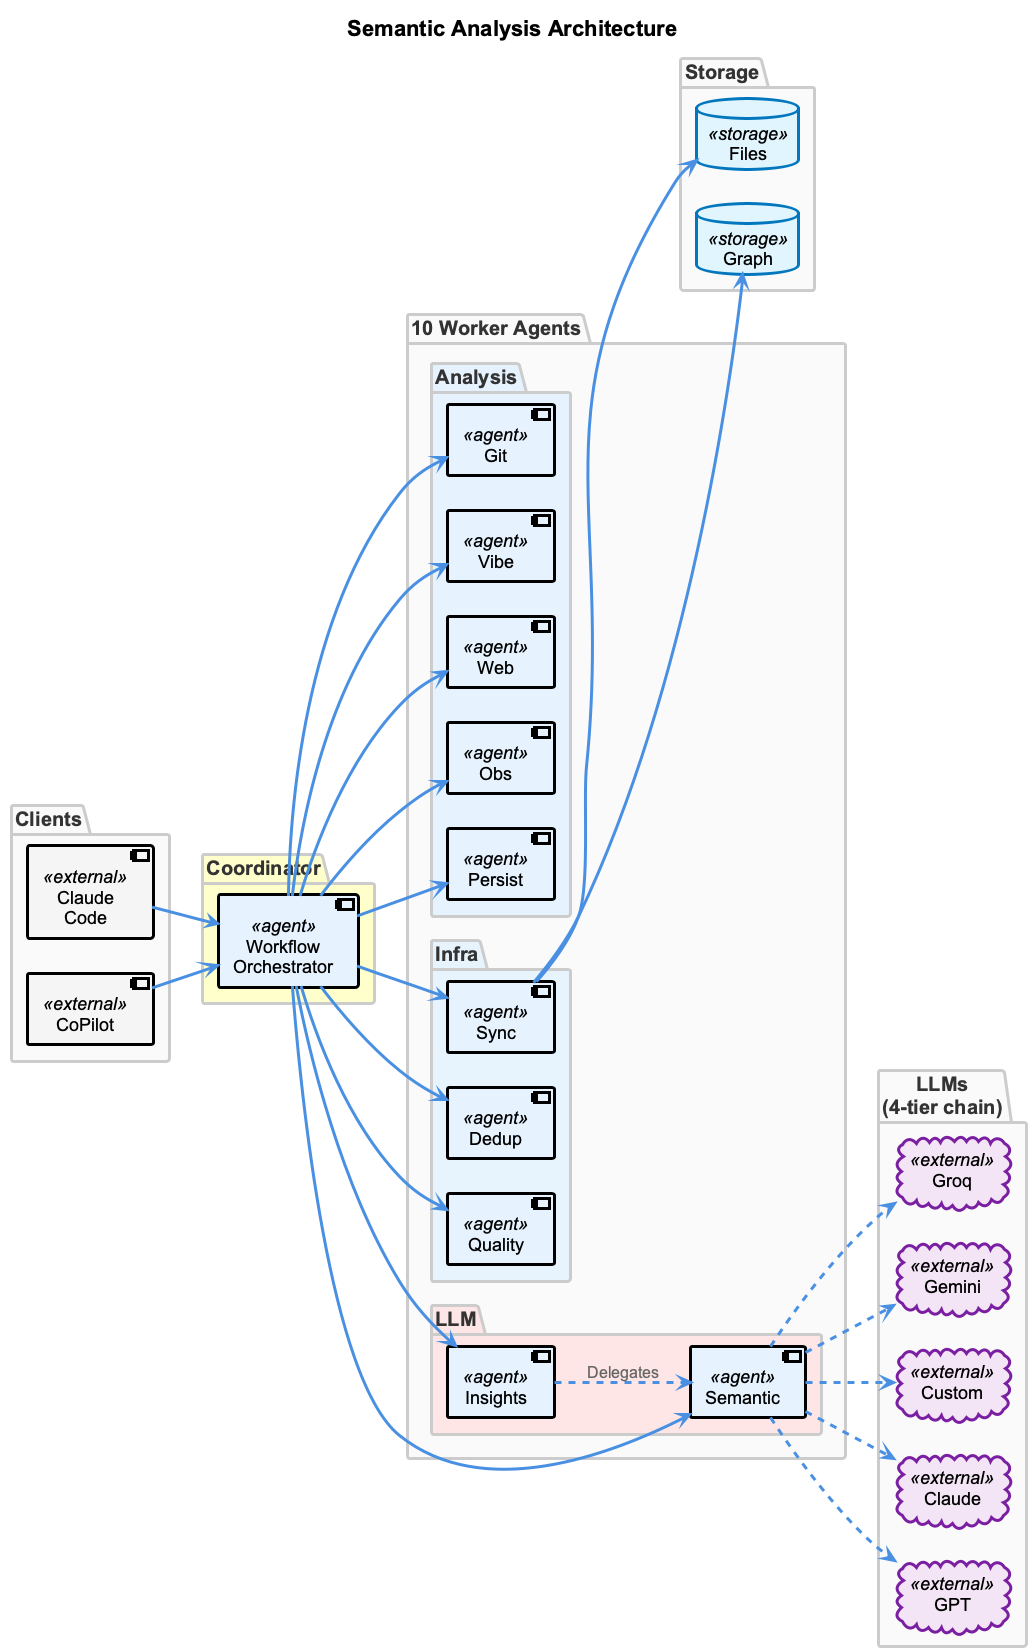

The diagram above was rendered by PlantUML. Its source (embedded in the PNG):
@startuml unified-semantic-architecture
!include _standard-style.puml

title Semantic Analysis Architecture

left to right direction

package "Clients" {
  [Claude\nCode] <<external>> as claude
  [CoPilot] <<external>> as copilot
}

package "Coordinator" #FFFFCC {
  [Workflow\nOrchestrator] <<agent>> as coord
}

package "10 Worker Agents" {
  package "Analysis" #E6F3FF {
    [Git] <<agent>> as git
    [Vibe] <<agent>> as vibe
    [Web] <<agent>> as web
    [Obs] <<agent>> as obs
    [Persist] <<agent>> as per
  }

  package "LLM" #FFE6E6 {
    [Semantic] <<agent>> as sem
    [Insights] <<agent>> as ins
  }

  package "Infra" #E8F4FD {
    [Sync] <<agent>> as sync
    [Dedup] <<agent>> as dedup
    [Quality] <<agent>> as qa
  }
}

package "Storage" {
  database "Graph" <<storage>> as graphdb
  database "Files" <<storage>> as files
}

package "LLMs\n(4-tier chain)" {
  cloud "Groq" <<external>> as groq
  cloud "Gemini" <<external>> as gemini
  cloud "Custom" <<external>> as custom
  cloud "Claude" <<external>> as anthropic
  cloud "GPT" <<external>> as openai
}

' Client flow
claude --> coord
copilot --> coord

' Coordinator to agents
coord --> git
coord --> vibe
coord --> sem
coord --> web
coord --> ins
coord --> obs
coord --> qa
coord --> per
coord --> sync
coord --> dedup

' LLM usage
sem ..> groq
sem ..> gemini
sem ..> custom
sem ..> anthropic
sem ..> openai
ins ..> sem : "Delegates"

' Storage
sync --> graphdb
sync --> files

@enduml